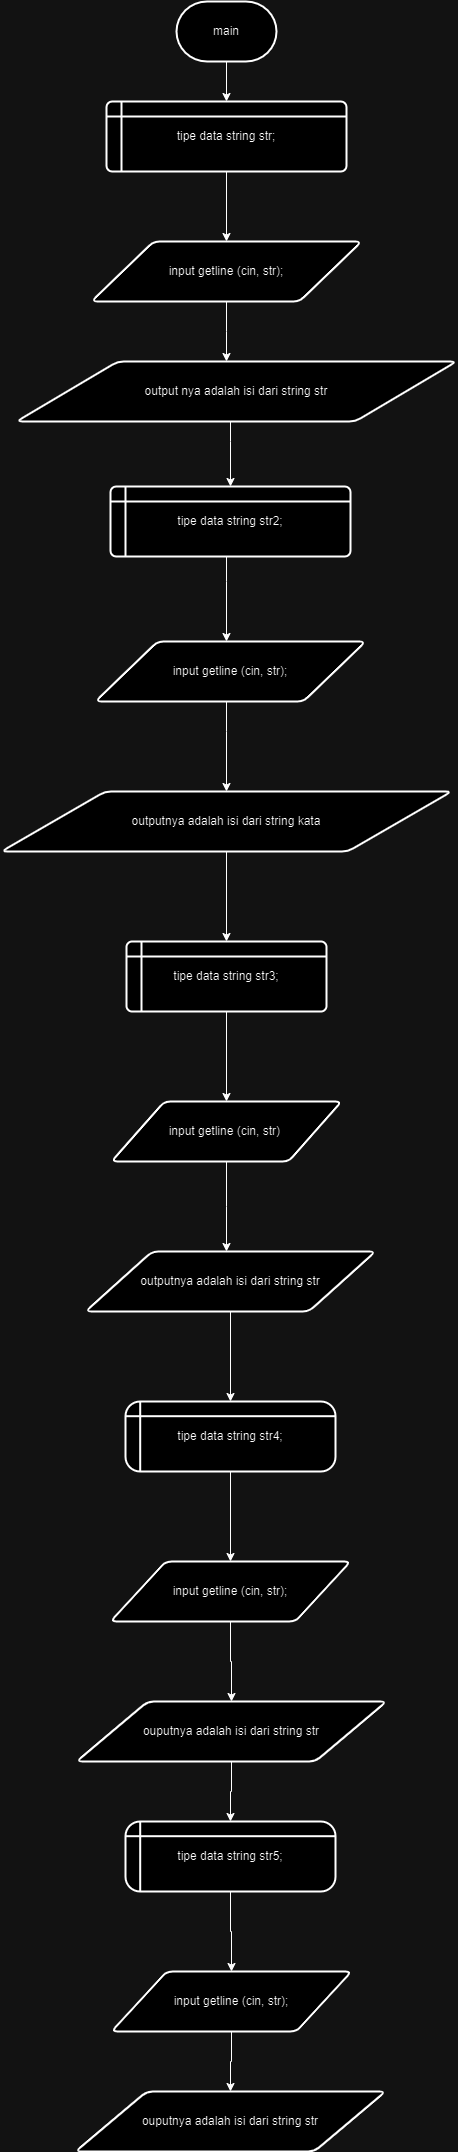

The diagram above was exported from draw.io. Its source (the exported page's mxGraphModel, read from the mxfile embedded in the PNG):
<mxGraphModel dx="722" dy="385" grid="1" gridSize="10" guides="1" tooltips="1" connect="1" arrows="1" fold="1" page="1" pageScale="1" pageWidth="827" pageHeight="1169" math="0" shadow="0">
  <root>
    <mxCell id="0" />
    <mxCell id="1" parent="0" />
    <mxCell id="U7ppRu-01FSgK_VfSky1-9" value="" style="edgeStyle=orthogonalEdgeStyle;rounded=0;orthogonalLoop=1;jettySize=auto;html=1;" edge="1" parent="1" source="U7ppRu-01FSgK_VfSky1-1" target="U7ppRu-01FSgK_VfSky1-3">
      <mxGeometry relative="1" as="geometry" />
    </mxCell>
    <mxCell id="U7ppRu-01FSgK_VfSky1-1" value="main" style="strokeWidth=2;html=1;shape=mxgraph.flowchart.terminator;whiteSpace=wrap;" vertex="1" parent="1">
      <mxGeometry x="360" y="30" width="100" height="60" as="geometry" />
    </mxCell>
    <mxCell id="U7ppRu-01FSgK_VfSky1-10" value="" style="edgeStyle=orthogonalEdgeStyle;rounded=0;orthogonalLoop=1;jettySize=auto;html=1;" edge="1" parent="1" source="U7ppRu-01FSgK_VfSky1-3" target="U7ppRu-01FSgK_VfSky1-5">
      <mxGeometry relative="1" as="geometry" />
    </mxCell>
    <mxCell id="U7ppRu-01FSgK_VfSky1-3" value="tipe data string str;" style="shape=internalStorage;whiteSpace=wrap;html=1;dx=15;dy=15;rounded=1;arcSize=8;strokeWidth=2;" vertex="1" parent="1">
      <mxGeometry x="290" y="130" width="240" height="70" as="geometry" />
    </mxCell>
    <mxCell id="U7ppRu-01FSgK_VfSky1-11" value="" style="edgeStyle=orthogonalEdgeStyle;rounded=0;orthogonalLoop=1;jettySize=auto;html=1;" edge="1" parent="1" source="U7ppRu-01FSgK_VfSky1-5">
      <mxGeometry relative="1" as="geometry">
        <mxPoint x="410" y="390" as="targetPoint" />
      </mxGeometry>
    </mxCell>
    <mxCell id="U7ppRu-01FSgK_VfSky1-5" value="input getline (cin, str);" style="shape=parallelogram;html=1;strokeWidth=2;perimeter=parallelogramPerimeter;whiteSpace=wrap;rounded=1;arcSize=12;size=0.23;" vertex="1" parent="1">
      <mxGeometry x="275" y="270" width="270" height="60" as="geometry" />
    </mxCell>
    <mxCell id="U7ppRu-01FSgK_VfSky1-32" value="" style="edgeStyle=orthogonalEdgeStyle;rounded=0;orthogonalLoop=1;jettySize=auto;html=1;" edge="1" parent="1" source="U7ppRu-01FSgK_VfSky1-17" target="U7ppRu-01FSgK_VfSky1-19">
      <mxGeometry relative="1" as="geometry">
        <Array as="points">
          <mxPoint x="414" y="470" />
          <mxPoint x="414" y="470" />
        </Array>
      </mxGeometry>
    </mxCell>
    <mxCell id="U7ppRu-01FSgK_VfSky1-17" value="output nya adalah isi dari string str" style="shape=parallelogram;html=1;strokeWidth=2;perimeter=parallelogramPerimeter;whiteSpace=wrap;rounded=1;arcSize=12;size=0.23;" vertex="1" parent="1">
      <mxGeometry x="200" y="390" width="440" height="60" as="geometry" />
    </mxCell>
    <mxCell id="U7ppRu-01FSgK_VfSky1-23" value="" style="edgeStyle=orthogonalEdgeStyle;rounded=0;orthogonalLoop=1;jettySize=auto;html=1;" edge="1" parent="1" source="U7ppRu-01FSgK_VfSky1-19">
      <mxGeometry relative="1" as="geometry">
        <mxPoint x="410" y="670" as="targetPoint" />
        <Array as="points">
          <mxPoint x="410" y="610" />
          <mxPoint x="410" y="610" />
        </Array>
      </mxGeometry>
    </mxCell>
    <mxCell id="U7ppRu-01FSgK_VfSky1-19" value="tipe data string str2;" style="shape=internalStorage;whiteSpace=wrap;html=1;dx=15;dy=15;rounded=1;arcSize=8;strokeWidth=2;" vertex="1" parent="1">
      <mxGeometry x="294" y="515" width="240" height="70" as="geometry" />
    </mxCell>
    <mxCell id="U7ppRu-01FSgK_VfSky1-24" value="" style="edgeStyle=orthogonalEdgeStyle;rounded=0;orthogonalLoop=1;jettySize=auto;html=1;" edge="1" parent="1" target="U7ppRu-01FSgK_VfSky1-21">
      <mxGeometry relative="1" as="geometry">
        <mxPoint x="410" y="730" as="sourcePoint" />
      </mxGeometry>
    </mxCell>
    <mxCell id="U7ppRu-01FSgK_VfSky1-25" style="edgeStyle=orthogonalEdgeStyle;rounded=0;orthogonalLoop=1;jettySize=auto;html=1;" edge="1" parent="1" source="U7ppRu-01FSgK_VfSky1-21" target="U7ppRu-01FSgK_VfSky1-22">
      <mxGeometry relative="1" as="geometry">
        <Array as="points">
          <mxPoint x="410" y="760" />
          <mxPoint x="410" y="760" />
        </Array>
      </mxGeometry>
    </mxCell>
    <mxCell id="U7ppRu-01FSgK_VfSky1-21" value="input getline (cin, str);" style="shape=parallelogram;html=1;strokeWidth=2;perimeter=parallelogramPerimeter;whiteSpace=wrap;rounded=1;arcSize=12;size=0.23;" vertex="1" parent="1">
      <mxGeometry x="279" y="670" width="270" height="60" as="geometry" />
    </mxCell>
    <mxCell id="U7ppRu-01FSgK_VfSky1-33" value="" style="edgeStyle=orthogonalEdgeStyle;rounded=0;orthogonalLoop=1;jettySize=auto;html=1;" edge="1" parent="1" source="U7ppRu-01FSgK_VfSky1-22" target="U7ppRu-01FSgK_VfSky1-27">
      <mxGeometry relative="1" as="geometry" />
    </mxCell>
    <mxCell id="U7ppRu-01FSgK_VfSky1-22" value="outputnya adalah isi dari string kata" style="shape=parallelogram;html=1;strokeWidth=2;perimeter=parallelogramPerimeter;whiteSpace=wrap;rounded=1;arcSize=12;size=0.23;" vertex="1" parent="1">
      <mxGeometry x="185" y="820" width="450" height="60" as="geometry" />
    </mxCell>
    <mxCell id="U7ppRu-01FSgK_VfSky1-34" value="" style="edgeStyle=orthogonalEdgeStyle;rounded=0;orthogonalLoop=1;jettySize=auto;html=1;" edge="1" parent="1" source="U7ppRu-01FSgK_VfSky1-27" target="U7ppRu-01FSgK_VfSky1-29">
      <mxGeometry relative="1" as="geometry" />
    </mxCell>
    <mxCell id="U7ppRu-01FSgK_VfSky1-27" value="tipe data string str3;" style="shape=internalStorage;whiteSpace=wrap;html=1;dx=15;dy=15;rounded=1;arcSize=8;strokeWidth=2;" vertex="1" parent="1">
      <mxGeometry x="310" y="970" width="200" height="70" as="geometry" />
    </mxCell>
    <mxCell id="U7ppRu-01FSgK_VfSky1-35" value="" style="edgeStyle=orthogonalEdgeStyle;rounded=0;orthogonalLoop=1;jettySize=auto;html=1;" edge="1" parent="1" source="U7ppRu-01FSgK_VfSky1-29">
      <mxGeometry relative="1" as="geometry">
        <mxPoint x="410" y="1279.9999999999998" as="targetPoint" />
      </mxGeometry>
    </mxCell>
    <mxCell id="U7ppRu-01FSgK_VfSky1-29" value="input getline (cin, str)&amp;nbsp;" style="shape=parallelogram;html=1;strokeWidth=2;perimeter=parallelogramPerimeter;whiteSpace=wrap;rounded=1;arcSize=12;size=0.23;" vertex="1" parent="1">
      <mxGeometry x="295" y="1130" width="230" height="60" as="geometry" />
    </mxCell>
    <mxCell id="U7ppRu-01FSgK_VfSky1-36" value="" style="edgeStyle=orthogonalEdgeStyle;rounded=0;orthogonalLoop=1;jettySize=auto;html=1;" edge="1" parent="1" target="U7ppRu-01FSgK_VfSky1-31">
      <mxGeometry relative="1" as="geometry">
        <mxPoint x="410" y="1339.9999999999998" as="sourcePoint" />
      </mxGeometry>
    </mxCell>
    <mxCell id="U7ppRu-01FSgK_VfSky1-43" value="" style="edgeStyle=orthogonalEdgeStyle;rounded=0;orthogonalLoop=1;jettySize=auto;html=1;" edge="1" parent="1" source="U7ppRu-01FSgK_VfSky1-31" target="U7ppRu-01FSgK_VfSky1-37">
      <mxGeometry relative="1" as="geometry" />
    </mxCell>
    <mxCell id="U7ppRu-01FSgK_VfSky1-31" value="outputnya adalah isi dari string str" style="shape=parallelogram;html=1;strokeWidth=2;perimeter=parallelogramPerimeter;whiteSpace=wrap;rounded=1;arcSize=12;size=0.23;" vertex="1" parent="1">
      <mxGeometry x="269" y="1280" width="290" height="60" as="geometry" />
    </mxCell>
    <mxCell id="U7ppRu-01FSgK_VfSky1-44" value="" style="edgeStyle=orthogonalEdgeStyle;rounded=0;orthogonalLoop=1;jettySize=auto;html=1;" edge="1" parent="1" source="U7ppRu-01FSgK_VfSky1-37" target="U7ppRu-01FSgK_VfSky1-40">
      <mxGeometry relative="1" as="geometry" />
    </mxCell>
    <mxCell id="U7ppRu-01FSgK_VfSky1-37" value="tipe data string str4;" style="shape=internalStorage;whiteSpace=wrap;html=1;dx=0;dy=0;rounded=1;arcSize=21;strokeWidth=2;" vertex="1" parent="1">
      <mxGeometry x="309" y="1430" width="210" height="70" as="geometry" />
    </mxCell>
    <mxCell id="U7ppRu-01FSgK_VfSky1-45" value="" style="edgeStyle=orthogonalEdgeStyle;rounded=0;orthogonalLoop=1;jettySize=auto;html=1;" edge="1" parent="1" source="U7ppRu-01FSgK_VfSky1-40" target="U7ppRu-01FSgK_VfSky1-41">
      <mxGeometry relative="1" as="geometry" />
    </mxCell>
    <mxCell id="U7ppRu-01FSgK_VfSky1-40" value="input getline (cin, str);" style="shape=parallelogram;html=1;strokeWidth=2;perimeter=parallelogramPerimeter;whiteSpace=wrap;rounded=1;arcSize=12;size=0.23;" vertex="1" parent="1">
      <mxGeometry x="294" y="1590" width="240" height="60" as="geometry" />
    </mxCell>
    <mxCell id="U7ppRu-01FSgK_VfSky1-50" value="" style="edgeStyle=orthogonalEdgeStyle;rounded=0;orthogonalLoop=1;jettySize=auto;html=1;" edge="1" parent="1" source="U7ppRu-01FSgK_VfSky1-41" target="U7ppRu-01FSgK_VfSky1-46">
      <mxGeometry relative="1" as="geometry" />
    </mxCell>
    <mxCell id="U7ppRu-01FSgK_VfSky1-41" value="ouputnya adalah isi dari string str" style="shape=parallelogram;html=1;strokeWidth=2;perimeter=parallelogramPerimeter;whiteSpace=wrap;rounded=1;arcSize=12;size=0.23;" vertex="1" parent="1">
      <mxGeometry x="260" y="1730" width="310" height="60" as="geometry" />
    </mxCell>
    <mxCell id="U7ppRu-01FSgK_VfSky1-51" value="" style="edgeStyle=orthogonalEdgeStyle;rounded=0;orthogonalLoop=1;jettySize=auto;html=1;" edge="1" parent="1" source="U7ppRu-01FSgK_VfSky1-46" target="U7ppRu-01FSgK_VfSky1-48">
      <mxGeometry relative="1" as="geometry" />
    </mxCell>
    <mxCell id="U7ppRu-01FSgK_VfSky1-46" value="tipe data string str5;" style="shape=internalStorage;whiteSpace=wrap;html=1;dx=0;dy=0;rounded=1;arcSize=21;strokeWidth=2;" vertex="1" parent="1">
      <mxGeometry x="309" y="1850" width="210" height="70" as="geometry" />
    </mxCell>
    <mxCell id="U7ppRu-01FSgK_VfSky1-53" value="" style="edgeStyle=orthogonalEdgeStyle;rounded=0;orthogonalLoop=1;jettySize=auto;html=1;" edge="1" parent="1" source="U7ppRu-01FSgK_VfSky1-48" target="U7ppRu-01FSgK_VfSky1-49">
      <mxGeometry relative="1" as="geometry" />
    </mxCell>
    <mxCell id="U7ppRu-01FSgK_VfSky1-48" value="input getline (cin, str);" style="shape=parallelogram;html=1;strokeWidth=2;perimeter=parallelogramPerimeter;whiteSpace=wrap;rounded=1;arcSize=12;size=0.23;" vertex="1" parent="1">
      <mxGeometry x="295" y="2000" width="240" height="60" as="geometry" />
    </mxCell>
    <mxCell id="U7ppRu-01FSgK_VfSky1-49" value="ouputnya adalah isi dari string str" style="shape=parallelogram;html=1;strokeWidth=2;perimeter=parallelogramPerimeter;whiteSpace=wrap;rounded=1;arcSize=12;size=0.23;" vertex="1" parent="1">
      <mxGeometry x="259" y="2120" width="310" height="60" as="geometry" />
    </mxCell>
  </root>
</mxGraphModel>